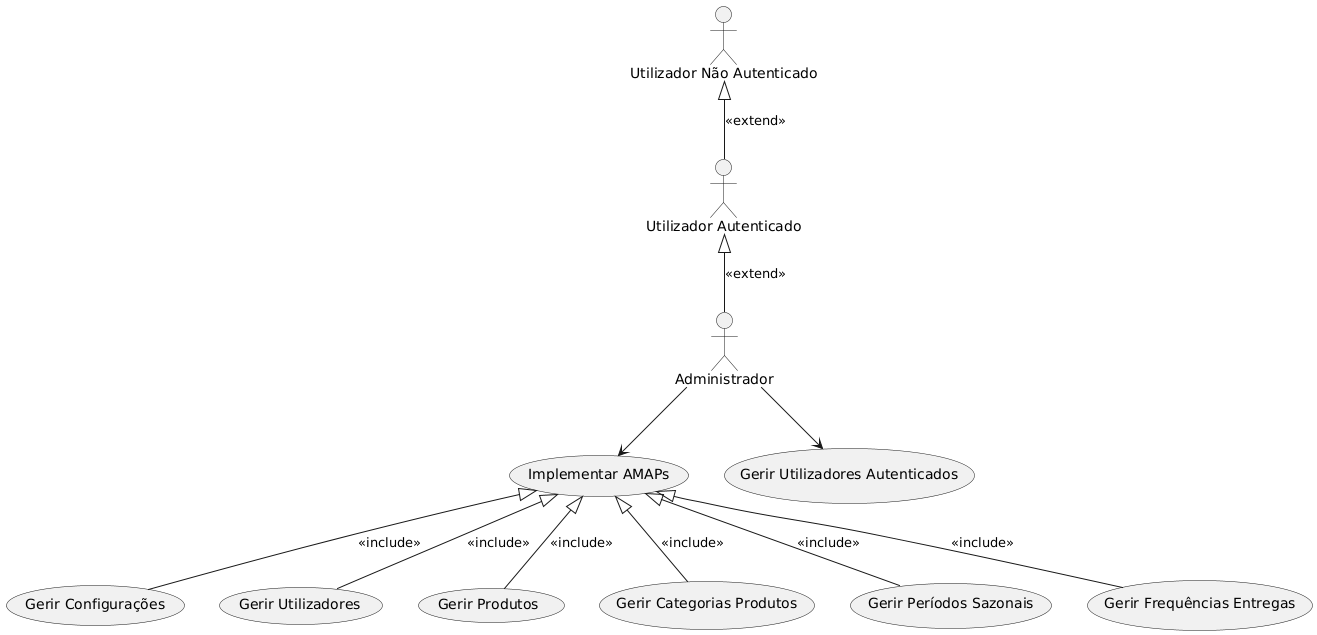

The diagram above was rendered by PlantUML. Its source (embedded in the PNG):
@startuml
top to bottom direction

actor "Administrador" as Admin
actor "Utilizador Autenticado" as User
actor "Utilizador Não Autenticado" as UnauthUser
(UnauthUser) <|-- (User) : <<extend>>
(User) <|-- (Admin) : <<extend>>

Admin --> (Implementar AMAPs)
Admin --> (Gerir Utilizadores Autenticados)

(Implementar AMAPs) <|-- (Gerir Configurações) : <<include>>
(Implementar AMAPs) <|-- (Gerir Utilizadores) : <<include>>
(Implementar AMAPs) <|-- (Gerir Produtos) : <<include>>
(Implementar AMAPs) <|-- (Gerir Categorias Produtos) : <<include>>
(Implementar AMAPs) <|-- (Gerir Períodos Sazonais) : <<include>>
(Implementar AMAPs) <|-- (Gerir Frequências Entregas) : <<include>>
@enduml